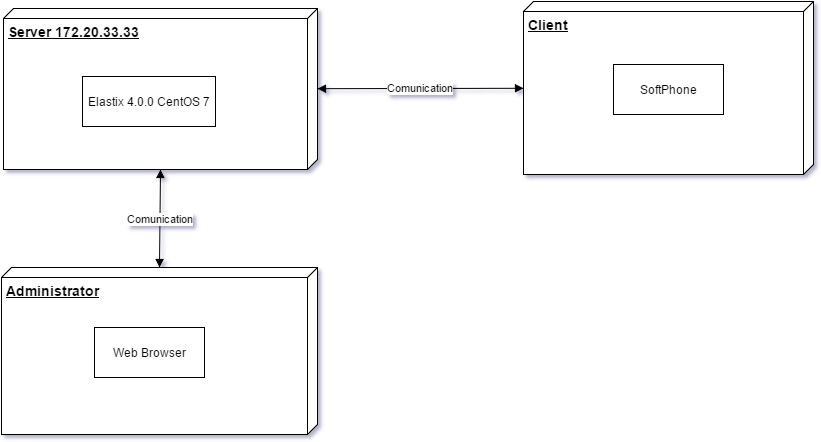

The diagram above was exported from draw.io. Its source (the exported page's mxGraphModel, read from the mxfile embedded in the PNG):
<mxGraphModel dx="1434" dy="336" grid="0" gridSize="10" guides="1" tooltips="1" connect="1" arrows="1" fold="1" page="0" pageScale="1" pageWidth="1169" pageHeight="826" background="none" math="0" shadow="0">
  <root>
    <mxCell id="0" style=";html=1;" />
    <mxCell id="1" style=";html=1;" parent="0" />
    <mxCell id="11" value="Server 172.20.33.33" style="verticalAlign=top;align=left;spacingTop=8;spacingLeft=2;spacingRight=12;shape=cube;size=10;direction=south;fontStyle=5;fillColor=#FFFFFF;strokeColor=#000000;strokeWidth=1;fontColor=#000000;fontSize=14;html=1;" parent="1" vertex="1">
      <mxGeometry x="20" y="483" width="314" height="161" as="geometry" />
    </mxCell>
    <mxCell id="18" value="Client" style="verticalAlign=top;align=left;spacingTop=8;spacingLeft=2;spacingRight=12;shape=cube;size=10;direction=south;fontStyle=5;fillColor=#FFFFFF;strokeColor=#000000;strokeWidth=1;fontColor=#000000;fontSize=14;html=1;" parent="1" vertex="1">
      <mxGeometry x="540" y="476" width="290" height="173" as="geometry" />
    </mxCell>
    <mxCell id="41" value="Comunication" style="edgeStyle=none;startArrow=block;startFill=1;endArrow=block;endFill=1;fillColor=#4F5B70;strokeColor=#000000;strokeWidth=1;fontColor=#000000;html=1;" parent="1" source="11" target="18" edge="1">
      <mxGeometry width="100" height="100" relative="1" as="geometry">
        <mxPoint x="283.03571428571445" y="480" as="sourcePoint" />
        <mxPoint x="322.32142857142867" y="420" as="targetPoint" />
      </mxGeometry>
    </mxCell>
    <mxCell id="49" value="Elastix 4.0.0 CentOS 7" style="html=1;" parent="1" vertex="1">
      <mxGeometry x="99" y="551" width="133" height="50" as="geometry" />
    </mxCell>
    <mxCell id="50" value="SoftPhone" style="html=1;" parent="1" vertex="1">
      <mxGeometry x="630" y="539" width="110" height="50" as="geometry" />
    </mxCell>
    <mxCell id="51" value="Administrator" style="verticalAlign=top;align=left;spacingTop=8;spacingLeft=2;spacingRight=12;shape=cube;size=10;direction=south;fontStyle=5;fillColor=#FFFFFF;strokeColor=#000000;strokeWidth=1;fontColor=#000000;fontSize=14;html=1;" vertex="1" parent="1">
      <mxGeometry x="18" y="742" width="316" height="167" as="geometry" />
    </mxCell>
    <mxCell id="52" value="Web Browser" style="html=1;" vertex="1" parent="1">
      <mxGeometry x="111" y="802" width="110" height="50" as="geometry" />
    </mxCell>
    <mxCell id="53" value="Comunication" style="edgeStyle=none;startArrow=block;startFill=1;endArrow=block;endFill=1;fillColor=#4F5B70;strokeColor=#000000;strokeWidth=1;fontColor=#000000;html=1;entryX=0;entryY=0.5;exitX=1;exitY=0.5;" edge="1" parent="1" source="11" target="51">
      <mxGeometry x="344" y="573.1428571428571" width="100" height="100" as="geometry">
        <mxPoint x="344" y="573.3453201970443" as="sourcePoint" />
        <mxPoint x="549.5" y="573.1428571428571" as="targetPoint" />
      </mxGeometry>
    </mxCell>
  </root>
</mxGraphModel>